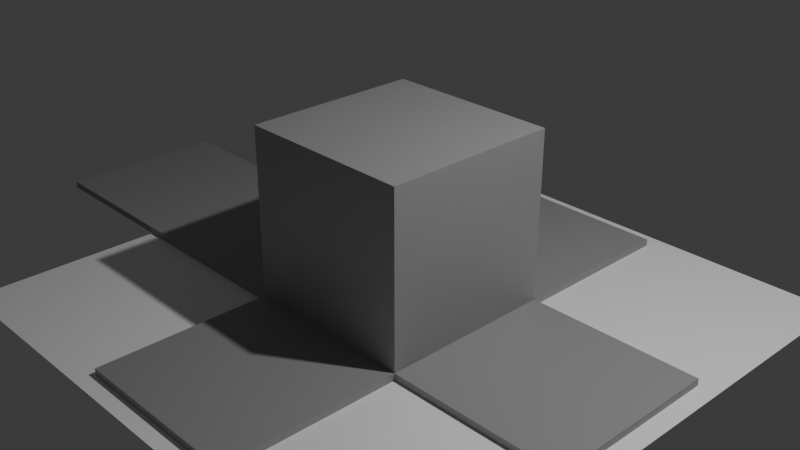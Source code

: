 # Source: CaixaEric.blend  (saved by Blender 4.2.66; exported with 4.5.12 LTS)
import bpy
from mathutils import Matrix  # noqa: F401  (used for matrix-valued properties, if any)

bpy.ops.wm.read_factory_settings(use_empty=True)
scene = bpy.context.scene
scene.name = 'Scene'

# ---- collections
col_collection = bpy.data.collections.new('Collection'); scene.collection.children.link(col_collection)

# ---- materials (node trees are filled in below, after node groups)
mat_material = bpy.data.materials.new('Material')
mat_material.alpha_threshold = 0.0
mat_material.roughness = 0.5
mat_material.line_color = (0.0, 0.0, 0.0, 1.0)
mat_material_001 = bpy.data.materials.new('Material.001')

# ---- material node trees
mat_material.use_nodes = True; mat_material.node_tree.nodes.clear()
_N = mat_material.node_tree.nodes; _L = mat_material.node_tree.links
n0 = _N.new('ShaderNodeOutputMaterial'); n0.name = 'Material Output'; n0.location = (300, 300)
n1 = _N.new('ShaderNodeBsdfPrincipled'); n1.name = 'Principled BSDF'; n1.location = (10, 300)
n1.inputs[0].default_value = (0.3416, 0.3416, 0.3416, 1.0)
n1.inputs[3].default_value = 1.45
_L.new(n1.outputs[0], n0.inputs[0])
n0.is_active_output = True
mat_material_001.use_nodes = True; mat_material_001.node_tree.nodes.clear()
_N = mat_material_001.node_tree.nodes; _L = mat_material_001.node_tree.links
n0 = _N.new('ShaderNodeBsdfPrincipled'); n0.name = 'Principled BSDF'; n0.location = (10, 300)
n0.inputs[0].default_value = (1.0, 1.0, 1.0, 1.0)
n1 = _N.new('ShaderNodeOutputMaterial'); n1.name = 'Material Output'; n1.location = (300, 300)
_L.new(n0.outputs[0], n1.inputs[0])
n1.is_active_output = True

# ---- world
world_world = bpy.data.worlds.new('World'); scene.world = world_world
world_world.use_nodes = True; world_world.node_tree.nodes.clear()
_N = world_world.node_tree.nodes; _L = world_world.node_tree.links
n0 = _N.new('ShaderNodeOutputWorld'); n0.name = 'World Output'; n0.location = (300, 300)
n1 = _N.new('ShaderNodeBackground'); n1.name = 'Background'; n1.location = (10, 300)
n1.inputs[0].default_value = (0.05088, 0.05088, 0.05088, 1.0)
_L.new(n1.outputs[0], n0.inputs[0])
n0.is_active_output = True
world_world.color = (0.05088, 0.05088, 0.05088)
world_world.sun_shadow_jitter_overblur = 0.0

# ---- cameras
cam_camera = bpy.data.cameras.new('Camera')
cam_camera.clip_end = 100.0
cam_camera.ortho_scale = 7.314

# ---- lights
light_light = bpy.data.lights.new('Light', 'POINT')
light_light.energy = 1000.0
light_light.shadow_soft_size = 0.1

# ---- meshes
me_cube = bpy.data.meshes.new('Cube')
me_cube.from_pydata([(1.0, 1.0, 1.0), (1.0, 1.0, -1.0), (1.0, -1.0, 1.0), (1.0, -1.0, -1.0), (-1.0, 1.0, 1.0), (-1.0, 1.0, -1.0), (-1.0, -1.0, 1.0), (-1.0, -1.0, -1.0)], [], [(0, 4, 6, 2), (3, 2, 6, 7), (7, 6, 4, 5), (5, 1, 3, 7), (1, 0, 2, 3), (5, 4, 0, 1)])
_uv = me_cube.uv_layers.new(name='UVMap')
_uv.uv.foreach_set('vector', [0.625, 0.5, 0.875, 0.5, 0.875, 0.75, 0.625, 0.75, 0.375, 0.75, 0.625, 0.75, 0.625, 1.0, 0.375, 1.0, 0.375, 0.0, 0.625, 0.0, 0.625, 0.25, 0.375, 0.25, 0.125, 0.5, 0.375, 0.5, 0.375, 0.75, 0.125, 0.75, 0.375, 0.5, 0.625, 0.5, 0.625, 0.75, 0.375, 0.75, 0.375, 0.25, 0.625, 0.25, 0.625, 0.5, 0.375, 0.5])
me_cube.materials.append(mat_material)
me_cube.use_mirror_vertex_groups = False
me_cube.update()
me_plane = bpy.data.meshes.new('Plane')
me_plane.from_pydata([(-1.0, -1.0, 0.0), (1.0, -1.0, 0.0), (-1.0, 1.0, 0.0), (1.0, 1.0, 0.0)], [], [(0, 1, 3, 2)])
_uv = me_plane.uv_layers.new(name='UVMap')
_uv.uv.foreach_set('vector', [0.0, 0.0, 1.0, 0.0, 1.0, 1.0, 0.0, 1.0])
me_plane.materials.append(mat_material_001)
me_plane.update()
me_cube_001 = bpy.data.meshes.new('Cube.001')
me_cube_001.from_pydata([(1.0, 3.0, -1.0), (1.0, 1.0, -1.0), (3.0, -1.0, -1.0), (1.0, -1.0, -1.0), (-1.0, 3.0, -1.0), (-1.0, 1.0, -1.0), (-3.0, -1.0, -1.0), (-1.0, -1.0, -1.0), (-5.0, 1.0, -1.0), (-3.0, 1.0, -1.0), (-1.0, -3.0, -1.0), (1.0, -3.0, -1.0), (3.0, 1.0, -1.0), (-5.0, -1.0, -1.0)], [], [(8, 9, 6, 13), (3, 11, 10, 7), (7, 6, 9, 5), (5, 1, 3, 7), (1, 12, 2, 3), (5, 4, 0, 1)])
_uv = me_cube_001.uv_layers.new(name='UVMap')
_uv.uv.foreach_set('vector', [0.625, 0.5, 0.875, 0.5, 0.875, 0.75, 0.625, 0.75, 0.375, 0.75, 0.625, 0.75, 0.625, 1.0, 0.375, 1.0, 0.375, 0.0, 0.625, 0.0, 0.625, 0.25, 0.375, 0.25, 0.125, 0.5, 0.375, 0.5, 0.375, 0.75, 0.125, 0.75, 0.375, 0.5, 0.625, 0.5, 0.625, 0.75, 0.375, 0.75, 0.375, 0.25, 0.625, 0.25, 0.625, 0.5, 0.375, 0.5])
me_cube_001.materials.append(mat_material)
me_cube_001.use_mirror_vertex_groups = False
me_cube_001.update()
arm_armature_001 = bpy.data.armatures.new('Armature.001')  # bones are not reproduced

# ---- objects
ob_cubobased = bpy.data.objects.new('CuboBased', me_cube)
ob_light = bpy.data.objects.new('Light', light_light)
ob_camera = bpy.data.objects.new('Camera', cam_camera)
ob_plane = bpy.data.objects.new('Plane', me_plane)
ob_cubobased_001 = bpy.data.objects.new('CuboBased.001', me_cube_001)
ob_armature = bpy.data.objects.new('Armature', arm_armature_001)

# ---- transforms, parenting, visibility, modifiers, constraints
ob_cubobased.location = (0.0, 0.0, 0.0)
ob_cubobased.lock_rotations_4d = False
ob_cubobased.empty_display_type = 'ARROWS'
ob_cubobased.lineart.crease_threshold = 0.0
ob_light.location = (4.076, 1.005, 5.904)
ob_light.rotation_euler = (0.6503, 0.05522, 1.866)
ob_light.lock_rotations_4d = False
ob_light.empty_display_type = 'ARROWS'
ob_light.color = (0.0, 0.0, 0.0, 0.0)
ob_light.lineart.crease_threshold = 0.0
ob_camera.location = (7.359, -6.926, 4.958)
ob_camera.rotation_euler = (1.109, 0.0, 0.8149)
ob_camera.lock_rotations_4d = False
ob_camera.empty_display_type = 'ARROWS'
ob_camera.color = (0.0, 0.0, 0.0, 0.0)
ob_camera.display_type = 'WIRE'
ob_camera.lineart.crease_threshold = 0.0
ob_plane.location = (0.0, 0.0, -1.0)
ob_plane.scale = (3.208, 3.208, 3.208)
ob_cubobased_001.parent = ob_armature
ob_cubobased_001.location = (0.0, 0.0, 0.0)
ob_cubobased_001.lock_rotations_4d = False
ob_cubobased_001.empty_display_type = 'ARROWS'
ob_cubobased_001.lineart.crease_threshold = 0.0
_vg = ob_cubobased_001.vertex_groups.new(name='ROOT')
_vg.add([1, 3, 5, 7], 1.0, 'REPLACE')
_vg = ob_cubobased_001.vertex_groups.new(name='Bone.001')
_vg.add([0, 4], 1.0, 'REPLACE')
_vg = ob_cubobased_001.vertex_groups.new(name='Bone.002')
_vg.add([6, 9], 1.0, 'REPLACE')
_vg = ob_cubobased_001.vertex_groups.new(name='Bone.005')
_vg.add([8, 13], 1.0, 'REPLACE')
_vg = ob_cubobased_001.vertex_groups.new(name='Bone.003')
_vg.add([10, 11], 1.0, 'REPLACE')
_vg = ob_cubobased_001.vertex_groups.new(name='Bone.004')
_vg.add([2, 12], 1.0, 'REPLACE')
_m = ob_cubobased_001.modifiers.new('Solidify', 'SOLIDIFY')
_m.thickness = 0.08
_m = ob_cubobased_001.modifiers.new('Armature', 'ARMATURE')
_m.object = ob_armature
ob_armature.location = (0.0, 0.0, 0.0)
ob_armature.show_in_front = True

# ---- collection membership
col_collection.objects.link(ob_cubobased)
col_collection.objects.link(ob_light)
col_collection.objects.link(ob_camera)
col_collection.objects.link(ob_plane)
col_collection.objects.link(ob_cubobased_001)
col_collection.objects.link(ob_armature)

# ---- scene / render settings (as saved in the file)
scene.camera = ob_camera
scene.frame_start = 1; scene.frame_end = 88; scene.frame_set(88)
scene.render.engine = 'BLENDER_EEVEE_NEXT'
scene.render.fps = 60
bpy.context.view_layer.update()
